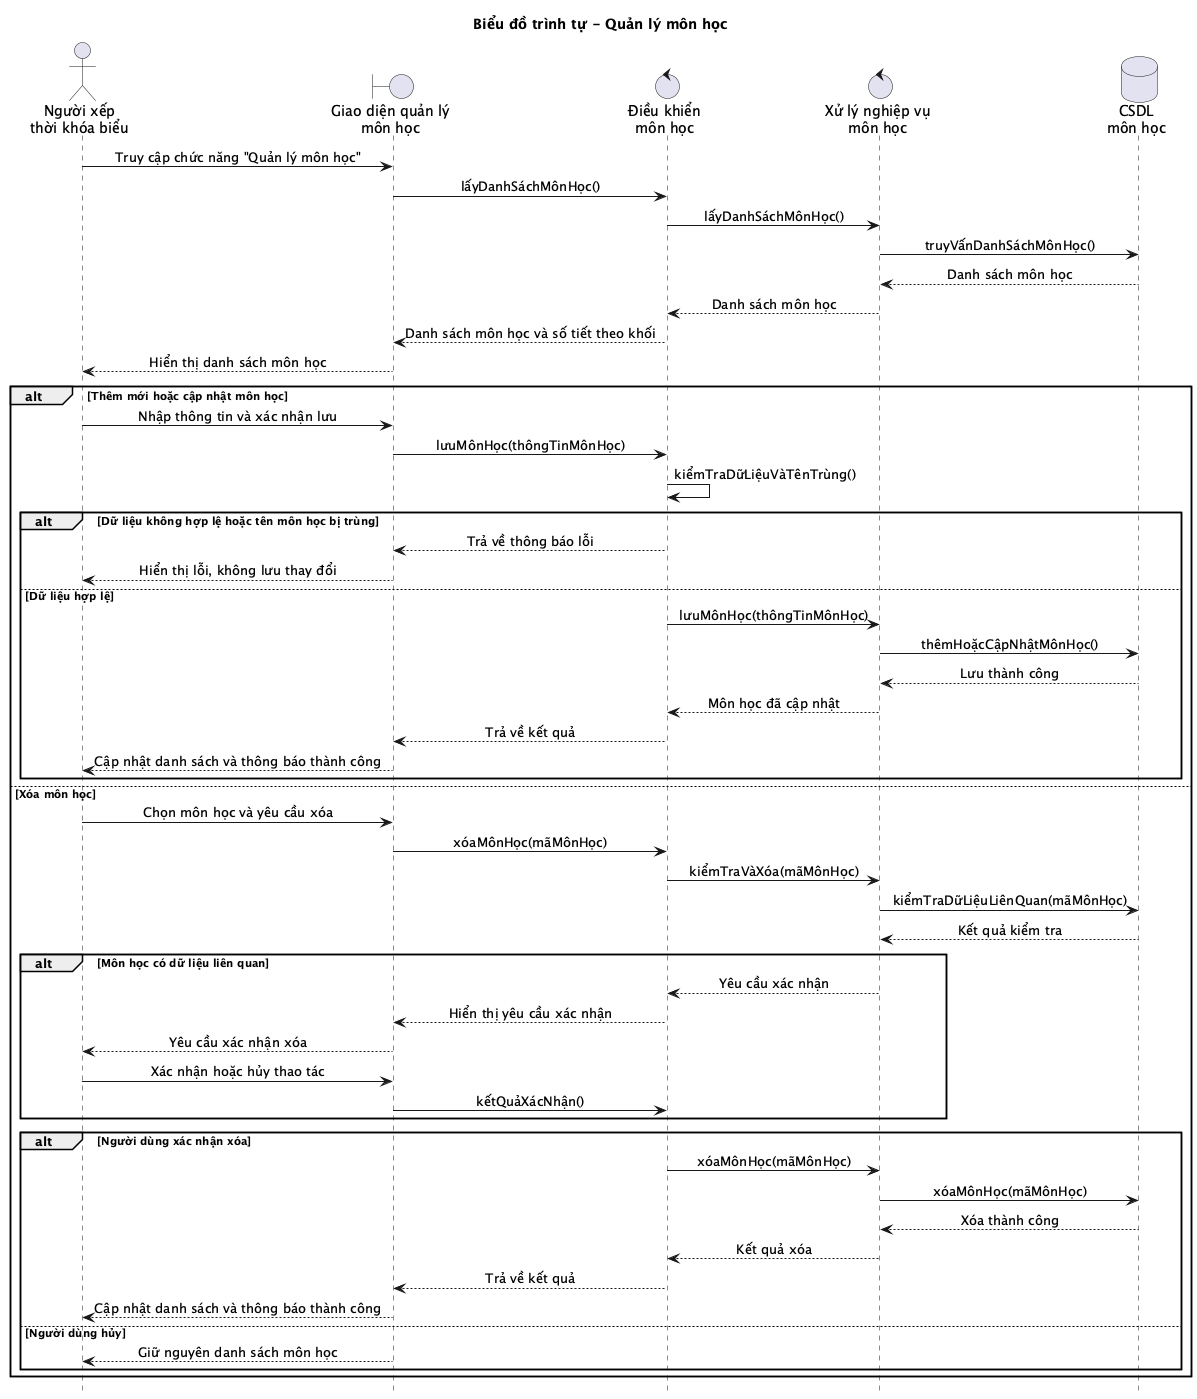

The diagram above was rendered by PlantUML. Its source (embedded in the PNG):
@startuml
title Biểu đồ trình tự - Quản lý môn học

hide footbox
skinparam sequenceMessageAlign center
skinparam responseMessageBelowArrow true

actor "Người xếp\nthời khóa biểu" as User
boundary "Giao diện quản lý\nmôn học" as SubjectUI
control "Điều khiển\nmôn học" as SubjectController
control "Xử lý nghiệp vụ\nmôn học" as SubjectService
database "CSDL\nmôn học" as SubjectDB

User -> SubjectUI: Truy cập chức năng "Quản lý môn học"
SubjectUI -> SubjectController: lấyDanhSáchMônHọc()
SubjectController -> SubjectService: lấyDanhSáchMônHọc()
SubjectService -> SubjectDB: truyVấnDanhSáchMônHọc()
SubjectDB --> SubjectService: Danh sách môn học
SubjectService --> SubjectController: Danh sách môn học
SubjectController --> SubjectUI: Danh sách môn học và số tiết theo khối
SubjectUI --> User: Hiển thị danh sách môn học

alt Thêm mới hoặc cập nhật môn học
    User -> SubjectUI: Nhập thông tin và xác nhận lưu
    SubjectUI -> SubjectController: lưuMônHọc(thôngTinMônHọc)
    SubjectController -> SubjectController: kiểmTraDữLiệuVàTênTrùng()

    alt Dữ liệu không hợp lệ hoặc tên môn học bị trùng
        SubjectController --> SubjectUI: Trả về thông báo lỗi
        SubjectUI --> User: Hiển thị lỗi, không lưu thay đổi
    else Dữ liệu hợp lệ
        SubjectController -> SubjectService: lưuMônHọc(thôngTinMônHọc)
        SubjectService -> SubjectDB: thêmHoặcCậpNhậtMônHọc()
        SubjectDB --> SubjectService: Lưu thành công
        SubjectService --> SubjectController: Môn học đã cập nhật
        SubjectController --> SubjectUI: Trả về kết quả
        SubjectUI --> User: Cập nhật danh sách và thông báo thành công
    end

else Xóa môn học
    User -> SubjectUI: Chọn môn học và yêu cầu xóa
    SubjectUI -> SubjectController: xóaMônHọc(mãMônHọc)
    SubjectController -> SubjectService: kiểmTraVàXóa(mãMônHọc)
    SubjectService -> SubjectDB: kiểmTraDữLiệuLiênQuan(mãMônHọc)
    SubjectDB --> SubjectService: Kết quả kiểm tra

    alt Môn học có dữ liệu liên quan
        SubjectService --> SubjectController: Yêu cầu xác nhận
        SubjectController --> SubjectUI: Hiển thị yêu cầu xác nhận
        SubjectUI --> User: Yêu cầu xác nhận xóa
        User -> SubjectUI: Xác nhận hoặc hủy thao tác
        SubjectUI -> SubjectController: kếtQuảXácNhận()
    end

    alt Người dùng xác nhận xóa
        SubjectController -> SubjectService: xóaMônHọc(mãMônHọc)
        SubjectService -> SubjectDB: xóaMônHọc(mãMônHọc)
        SubjectDB --> SubjectService: Xóa thành công
        SubjectService --> SubjectController: Kết quả xóa
        SubjectController --> SubjectUI: Trả về kết quả
        SubjectUI --> User: Cập nhật danh sách và thông báo thành công
    else Người dùng hủy
        SubjectUI --> User: Giữ nguyên danh sách môn học
    end
end

@enduml